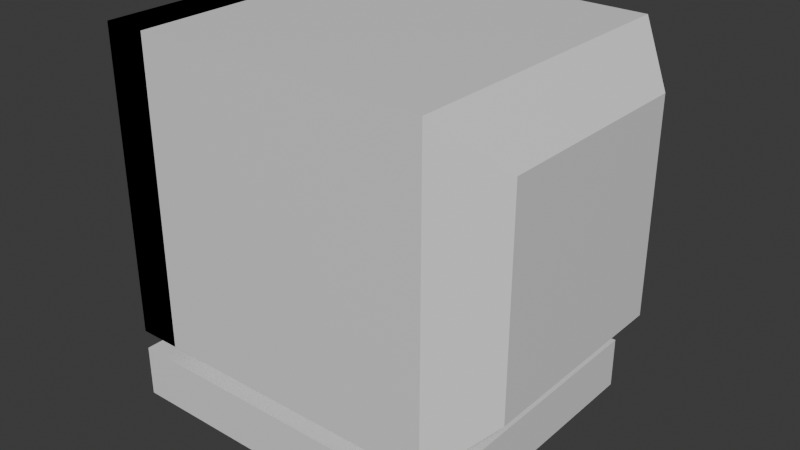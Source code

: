# Source: PC.blend  (saved by Blender 4.5.88; exported with 4.5.12 LTS)
import bpy
from mathutils import Matrix  # noqa: F401  (used for matrix-valued properties, if any)

bpy.ops.wm.read_factory_settings(use_empty=True)
scene = bpy.context.scene
scene.name = 'Scene'

# ---- collections
col_collection = bpy.data.collections.new('Collection'); scene.collection.children.link(col_collection)

# ---- materials (node trees are filled in below, after node groups)
mat_material = bpy.data.materials.new('Material')
mat_material.alpha_threshold = 0.0
mat_material.roughness = 0.5
mat_material.line_color = (0.0, 0.0, 0.0, 1.0)

# ---- material node trees
mat_material.use_nodes = True; mat_material.node_tree.nodes.clear()
_N = mat_material.node_tree.nodes; _L = mat_material.node_tree.links
n0 = _N.new('ShaderNodeOutputMaterial'); n0.name = 'Material Output'; n0.location = (200, 100)
n1 = _N.new('ShaderNodeBsdfPrincipled'); n1.name = 'Principled BSDF'; n1.location = (-200, 100)
n1.inputs[3].default_value = 1.45
_L.new(n1.outputs[0], n0.inputs[0])
n0.is_active_output = True

# ---- world
world_world = bpy.data.worlds.new('World'); scene.world = world_world
world_world.use_nodes = True; world_world.node_tree.nodes.clear()
_N = world_world.node_tree.nodes; _L = world_world.node_tree.links
n0 = _N.new('ShaderNodeOutputWorld'); n0.name = 'World Output'; n0.location = (200, 100)
n1 = _N.new('ShaderNodeBackground'); n1.name = 'Background'; n1.location = (-200, 100)
n1.inputs[0].default_value = (0.05088, 0.05088, 0.05088, 1.0)
_L.new(n1.outputs[0], n0.inputs[0])
n0.is_active_output = True
world_world.color = (0.05088, 0.05088, 0.05088)
world_world.sun_shadow_jitter_overblur = 0.0

# ---- meshes
me_cube = bpy.data.meshes.new('Cube')
me_cube.from_pydata([(-1.044, 1.0, 1.0), (-1.044, 1.0, -1.0), (-1.044, -1.0, 1.0), (-1.044, -1.0, -1.0), (0.9341, -0.7102, -1.005), (0.9341, -0.7102, -1.131), (0.9341, 0.6905, -1.005), (0.9341, 0.6905, -1.131), (-0.8443, -0.7102, -1.005), (-0.8443, -0.7102, -1.131), (-0.8443, 0.6905, -1.005), (-0.8443, 0.6905, -1.131), (1.18, -0.9911, -1.133), (1.18, -0.9911, -1.477), (1.18, 0.9838, -1.133), (1.18, 0.9838, -1.477), (-1.048, -0.9911, -1.133), (-1.048, -0.9911, -1.477), (-1.048, 0.9838, -1.133), (-1.048, 0.9838, -1.477), (1.162, 1.0, 1.0), (1.467, 0.6949, 0.6949), (1.467, 0.6949, -0.6949), (1.162, 1.0, -1.0), (1.467, -0.6949, 0.6949), (1.162, -1.0, 1.0), (1.467, -0.6949, -0.6949), (1.162, -1.0, -1.0), (-0.9109, 1.0, -1.0), (-0.9109, -1.0, -1.0), (-0.9109, -1.0, 1.0), (-0.9109, 1.0, 1.0), (-0.8329, 1.0, -1.0), (-0.8329, -1.0, -1.0), (-0.8329, -1.0, 1.0), (-0.8329, 1.0, 1.0), (-0.7583, 1.0, -1.0), (-0.7583, -1.0, -1.0), (-0.7583, -1.0, 1.0), (-0.7583, 1.0, 1.0), (-0.917, 0.8048, -1.367), (-1.063, 0.8048, -1.367), (-0.917, 0.8048, -1.239), (-1.063, 0.8048, -1.239), (-0.917, 0.6761, -1.367), (-1.063, 0.6761, -1.367), (-0.917, 0.6761, -1.239), (-1.063, 0.6761, -1.239), (-0.9127, 0.3749, -1.322), (-1.058, 0.3749, -1.322), (-0.9127, 0.3749, -1.284), (-1.058, 0.3749, -1.284), (-0.9127, -0.4483, -1.322), (-1.058, -0.4483, -1.322), (-0.9127, -0.4483, -1.284), (-1.058, -0.4483, -1.284)], [], [(0, 1, 28, 31), (4, 5, 7, 6), (6, 7, 11, 10), (10, 11, 9, 8), (8, 9, 5, 4), (6, 10, 8, 4), (11, 7, 5, 9), (12, 13, 15, 14), (14, 15, 19, 18), (18, 19, 17, 16), (16, 17, 13, 12), (14, 18, 16, 12), (19, 15, 13, 17), (21, 22, 23, 20), (25, 27, 26, 24), (20, 25, 24, 21), (27, 23, 22, 26), (1, 0, 20, 23), (22, 21, 24, 26), (20, 0, 2, 25), (1, 23, 27, 3), (27, 25, 2, 3), (31, 28, 32, 35), (1, 3, 29, 28), (2, 0, 31, 30), (3, 2, 30, 29), (34, 35, 39, 38), (28, 29, 33, 32), (30, 31, 35, 34), (29, 30, 34, 33), (37, 38, 39, 36), (33, 34, 38, 37), (35, 32, 36, 39), (32, 33, 37, 36), (40, 41, 43, 42), (42, 43, 47, 46), (46, 47, 45, 44), (44, 45, 41, 40), (42, 46, 44, 40), (47, 43, 41, 45), (48, 49, 51, 50), (50, 51, 55, 54), (54, 55, 53, 52), (52, 53, 49, 48), (50, 54, 52, 48), (55, 51, 49, 53)])
_uv = me_cube.uv_layers.new(name='UVMap')
_uv.uv.foreach_set('vector', [0.625, 0.25, 0.375, 0.25, 0.375, 0.25, 0.625, 0.25, 0.375, 0.0, 0.625, 0.0, 0.625, 0.25, 0.375, 0.25, 0.375, 0.25, 0.625, 0.25, 0.625, 0.5, 0.375, 0.5, 0.375, 0.5, 0.625, 0.5, 0.625, 0.75, 0.375, 0.75, 0.375, 0.75, 0.625, 0.75, 0.625, 1.0, 0.375, 1.0, 0.125, 0.5, 0.375, 0.5, 0.375, 0.75, 0.125, 0.75, 0.625, 0.5, 0.875, 0.5, 0.875, 0.75, 0.625, 0.75, 0.375, 0.0, 0.625, 0.0, 0.625, 0.25, 0.375, 0.25, 0.375, 0.25, 0.625, 0.25, 0.625, 0.5, 0.375, 0.5, 0.375, 0.5, 0.625, 0.5, 0.625, 0.75, 0.375, 0.75, 0.375, 0.75, 0.625, 0.75, 0.625, 1.0, 0.375, 1.0, 0.125, 0.5, 0.375, 0.5, 0.375, 0.75, 0.125, 0.75, 0.625, 0.5, 0.875, 0.5, 0.875, 0.75, 0.625, 0.75, 0.5869, 0.5381, 0.4131, 0.5381, 0.3578, 0.4828, 0.6422, 0.4828, 0.6422, 0.7672, 0.3578, 0.7672, 0.4131, 0.7119, 0.5869, 0.7119, 0.6422, 0.4828, 0.6422, 0.7672, 0.5869, 0.7119, 0.5869, 0.5381, 0.3578, 0.7672, 0.3578, 0.4828, 0.4131, 0.5381, 0.4131, 0.7119, 0.375, 0.25, 0.625, 0.25, 0.6422, 0.4828, 0.3578, 0.4828, 0.4131, 0.5381, 0.5869, 0.5381, 0.5869, 0.7119, 0.4131, 0.7119, 0.6422, 0.4828, 0.875, 0.5, 0.875, 0.75, 0.6422, 0.7672, 0.125, 0.5, 0.3578, 0.4828, 0.3578, 0.7672, 0.125, 0.75, 0.3578, 0.7672, 0.6422, 0.7672, 0.625, 1.0, 0.375, 1.0, 0.625, 0.25, 0.375, 0.25, 0.375, 0.25, 0.625, 0.25, 0.125, 0.5, 0.125, 0.75, 0.125, 0.75, 0.125, 0.5, 0.875, 0.75, 0.875, 0.5, 0.875, 0.5, 0.875, 0.75, 0.375, 1.0, 0.625, 1.0, 0.625, 1.0, 0.375, 1.0, 0.875, 0.75, 0.875, 0.5, 0.875, 0.5, 0.875, 0.75, 0.125, 0.5, 0.125, 0.75, 0.125, 0.75, 0.125, 0.5, 0.875, 0.75, 0.875, 0.5, 0.875, 0.5, 0.875, 0.75, 0.375, 1.0, 0.625, 1.0, 0.625, 1.0, 0.375, 1.0, 0.375, 0.0, 0.625, 0.0, 0.625, 0.25, 0.375, 0.25, 0.375, 1.0, 0.625, 1.0, 0.625, 1.0, 0.375, 1.0, 0.625, 0.25, 0.375, 0.25, 0.375, 0.25, 0.625, 0.25, 0.125, 0.5, 0.125, 0.75, 0.125, 0.75, 0.125, 0.5, 0.375, 0.0, 0.625, 0.0, 0.625, 0.25, 0.375, 0.25, 0.375, 0.25, 0.625, 0.25, 0.625, 0.5, 0.375, 0.5, 0.375, 0.5, 0.625, 0.5, 0.625, 0.75, 0.375, 0.75, 0.375, 0.75, 0.625, 0.75, 0.625, 1.0, 0.375, 1.0, 0.125, 0.5, 0.375, 0.5, 0.375, 0.75, 0.125, 0.75, 0.625, 0.5, 0.875, 0.5, 0.875, 0.75, 0.625, 0.75, 0.375, 0.0, 0.625, 0.0, 0.625, 0.25, 0.375, 0.25, 0.375, 0.25, 0.625, 0.25, 0.625, 0.5, 0.375, 0.5, 0.375, 0.5, 0.625, 0.5, 0.625, 0.75, 0.375, 0.75, 0.375, 0.75, 0.625, 0.75, 0.625, 1.0, 0.375, 1.0, 0.125, 0.5, 0.375, 0.5, 0.375, 0.75, 0.125, 0.75, 0.625, 0.5, 0.875, 0.5, 0.875, 0.75, 0.625, 0.75])
me_cube.materials.append(mat_material)
me_cube.use_mirror_vertex_groups = False
me_cube.update()

# ---- objects
ob_cube = bpy.data.objects.new('Cube', me_cube)

# ---- transforms, parenting, visibility, modifiers, constraints
ob_cube.location = (0.0, 0.0, 0.0)
ob_cube.lock_rotations_4d = False
ob_cube.empty_display_type = 'ARROWS'
ob_cube.lineart.crease_threshold = 0.0

# ---- collection membership
col_collection.objects.link(ob_cube)

# ---- scene / render settings (as saved in the file)
scene.frame_start = 1; scene.frame_end = 250; scene.frame_set(1)
scene.render.engine = 'BLENDER_EEVEE_NEXT'
bpy.context.view_layer.update()

# ---- added for rendering (the .blend has no active camera and no usable light): camera, sun
cam_auto = bpy.data.cameras.new('AutoCamera')
cam_auto.lens = 50.0
cam_auto.sensor_width = 36.0
cam_auto.clip_end = 1000.0
ob_auto_camera = bpy.data.objects.new('AutoCamera', cam_auto)
scene.collection.objects.link(ob_auto_camera)
ob_auto_camera.location = (3.96446, -4.51459, 2.77138)
ob_auto_camera.rotation_euler = (1.09748, -7.21219e-08, 0.694738)
scene.camera = ob_auto_camera
light_auto_sun = bpy.data.lights.new('AutoSun', 'SUN')
light_auto_sun.energy = 3.0
light_auto_sun.angle = 0.0523599
ob_auto_sun = bpy.data.objects.new('AutoSun', light_auto_sun)
scene.collection.objects.link(ob_auto_sun)
ob_auto_sun.rotation_euler = (0.872665, 0.174533, 0.523599)
bpy.context.view_layer.update()
